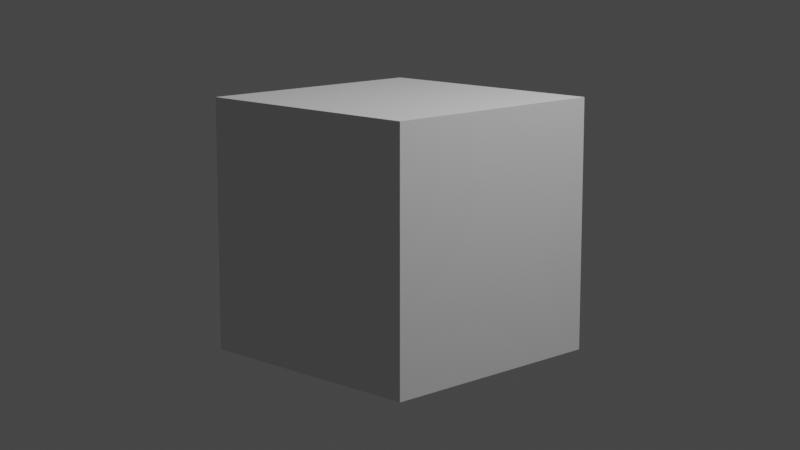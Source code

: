 # Source: startup.blend  (saved by Blender 2.91.10; exported with 4.5.12 LTS)
import bpy
from mathutils import Matrix  # noqa: F401  (used for matrix-valued properties, if any)

bpy.ops.wm.read_factory_settings(use_empty=True)
scene = bpy.context.scene
scene.name = 'Scene'

# ---- collections
col_scene01 = bpy.data.collections.new('Scene01'); scene.collection.children.link(col_scene01)
col_cameras = bpy.data.collections.new('Cameras'); col_scene01.children.link(col_cameras)
col_lighting = bpy.data.collections.new('Lighting'); col_scene01.children.link(col_lighting)
col_objects = bpy.data.collections.new('Objects'); col_scene01.children.link(col_objects)
col_matlibrary = bpy.data.collections.new('MatLibrary'); scene.collection.children.link(col_matlibrary)

# ---- world
world_world = bpy.data.worlds.new('World'); scene.world = world_world
world_world.use_nodes = True; world_world.node_tree.nodes.clear()
_N = world_world.node_tree.nodes; _L = world_world.node_tree.links
n0 = _N.new('ShaderNodeOutputWorld'); n0.name = 'World Output'; n0.location = (300, 300)
n1 = _N.new('ShaderNodeBackground'); n1.name = 'Background'; n1.location = (10, 300)
n1.inputs[0].default_value = (0.05088, 0.05088, 0.05088, 1.0)
_L.new(n1.outputs[0], n0.inputs[0])
n0.is_active_output = True
world_world.color = (0.05088, 0.05088, 0.05088)
world_world.use_sun_shadow = False
world_world.sun_shadow_jitter_overblur = 0.0

# ---- cameras
cam_camera = bpy.data.cameras.new('Camera')
cam_camera.clip_end = 100.0
cam_camera.lens = 75.0
cam_camera.ortho_scale = 7.314
cam_camera.dof.use_dof = True

# ---- lights
light_light = bpy.data.lights.new('Light', 'POINT')
light_light.transmission_factor = 0.0
light_light.energy = 1000.0
light_light.shadow_soft_size = 0.1
light_light.shadow_maximum_resolution = 0.003
light_light.use_absolute_resolution = True

# ---- meshes
me_cube_001 = bpy.data.meshes.new('Cube.001')
me_cube_001.from_pydata([(-1.0, -1.0, -1.0), (-1.0, -1.0, 1.0), (-1.0, 1.0, -1.0), (-1.0, 1.0, 1.0), (1.0, -1.0, -1.0), (1.0, -1.0, 1.0), (1.0, 1.0, -1.0), (1.0, 1.0, 1.0)], [], [(0, 1, 3, 2), (2, 3, 7, 6), (6, 7, 5, 4), (4, 5, 1, 0), (2, 6, 4, 0), (7, 3, 1, 5)])
_uv = me_cube_001.uv_layers.new(name='UVMap')
_uv.uv.foreach_set('vector', [0.375, 0.0, 0.625, 0.0, 0.625, 0.25, 0.375, 0.25, 0.375, 0.25, 0.625, 0.25, 0.625, 0.5, 0.375, 0.5, 0.375, 0.5, 0.625, 0.5, 0.625, 0.75, 0.375, 0.75, 0.375, 0.75, 0.625, 0.75, 0.625, 1.0, 0.375, 1.0, 0.125, 0.5, 0.375, 0.5, 0.375, 0.75, 0.125, 0.75, 0.625, 0.5, 0.875, 0.5, 0.875, 0.75, 0.625, 0.75])
me_cube_001.use_remesh_fix_poles = True
me_cube_001.use_remesh_preserve_attributes = False
me_cube_001.use_mirror_vertex_groups = False
me_cube_001.update()

# ---- objects
ob_camera = bpy.data.objects.new('Camera', cam_camera)
ob_camera_dof = bpy.data.objects.new('Camera_DoF', None)
ob_pointlight = bpy.data.objects.new('Pointlight', light_light)
ob_cube = bpy.data.objects.new('Cube', me_cube_001)

# ---- transforms, parenting, visibility, modifiers, constraints
ob_camera.location = (9.0, -9.0, 2.5)
ob_camera.rotation_euler = (1.109, 0.0, 0.8149)
ob_camera.lock_rotations_4d = False
ob_camera.empty_display_type = 'ARROWS'
ob_camera.color = (0.0, 0.0, 0.0, 0.0)
ob_camera.display_type = 'WIRE'
ob_camera.lineart.crease_threshold = 0.0
_c = ob_camera.constraints.new('TRACK_TO'); _c.name = 'AutoTrack'
_c.target = ob_camera_dof
ob_camera_dof.location = (0.0, 0.0, 0.0)
ob_camera_dof.lineart.crease_threshold = 0.0
ob_pointlight.location = (4.076, 1.005, 5.904)
ob_pointlight.rotation_euler = (0.6503, 0.05522, 1.866)
ob_pointlight.lock_rotations_4d = False
ob_pointlight.empty_display_type = 'ARROWS'
ob_pointlight.color = (0.0, 0.0, 0.0, 0.0)
ob_pointlight.lineart.crease_threshold = 0.0
ob_cube.location = (0.0, 0.0, 0.0)
ob_cube.lineart.crease_threshold = 0.0
cam_camera.dof.focus_object = ob_camera_dof

# ---- collection membership
col_cameras.objects.link(ob_camera)
col_cameras.objects.link(ob_camera_dof)
col_lighting.objects.link(ob_pointlight)
col_objects.objects.link(ob_cube)

# ---- scene / render settings (as saved in the file)
scene.camera = ob_camera
scene.frame_start = 1; scene.frame_end = 250; scene.frame_set(1)
scene.render.engine = 'BLENDER_EEVEE_NEXT'
scene.cycles.use_denoising = False
scene.cycles.samples = 128
scene.cycles.sampling_pattern = 'TABULATED_SOBOL'
scene.cycles.use_adaptive_sampling = False
scene.cycles.use_light_tree = False
scene.eevee.use_volumetric_shadows = True
scene.eevee.use_gtao = True
scene.eevee.gtao_distance = 10.0
scene.eevee.use_raytracing = True
scene.view_settings.view_transform = 'Filmic'
bpy.context.view_layer.update()
